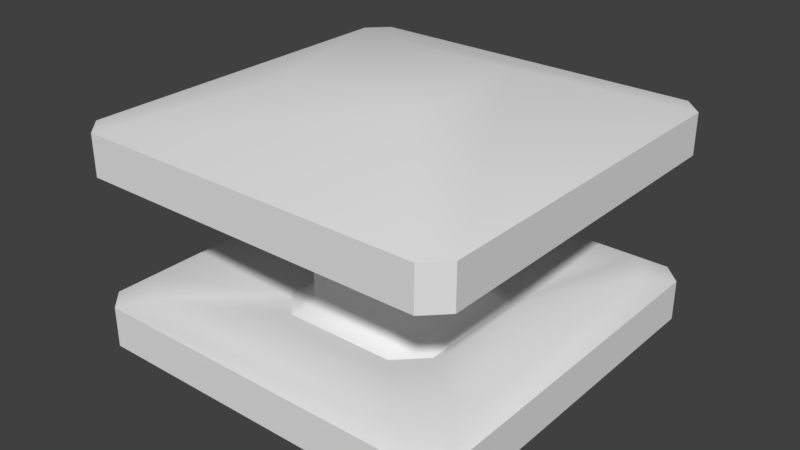 # Source: cyber_mine.blend  (saved by Blender 2.78.0; exported with 4.5.12 LTS)
import bpy
from mathutils import Matrix  # noqa: F401  (used for matrix-valued properties, if any)

bpy.ops.wm.read_factory_settings(use_empty=True)
scene = bpy.context.scene
scene.name = 'Scene'

# ---- collections
col_collection_1 = bpy.data.collections.new('Collection 1'); scene.collection.children.link(col_collection_1)

# ---- world
world_world = bpy.data.worlds.new('World'); scene.world = world_world
world_world.color = (0.05088, 0.05088, 0.05088)
world_world.use_sun_shadow = False
world_world.sun_shadow_jitter_overblur = 0.0
world_world.cycles.sampling_method = 'MANUAL'

# ---- meshes
me_cube_001 = bpy.data.meshes.new('Cube.001')
me_cube_001.from_pydata([(-0.3108, -0.2166, -0.3147), (-0.4, -0.2703, -0.3633), (-0.2703, -0.4, -0.3633), (-0.2166, -0.3108, -0.3147), (-0.4, -0.2703, 0.3633), (-0.3108, -0.2166, 0.3147), (-0.2166, -0.3108, 0.3147), (-0.2703, -0.4, 0.3633), (-0.4, 0.2703, 0.3633), (-0.2703, 0.4, 0.3633), (-0.2166, 0.3108, 0.3147), (-0.3108, 0.2166, 0.3147), (-0.3108, 0.2166, -0.3147), (-0.2166, 0.3108, -0.3147), (-0.2703, 0.4, -0.3633), (-0.4, 0.2703, -0.3633), (0.2703, 0.4, 0.3633), (0.4, 0.2703, 0.3633), (0.3108, 0.2166, 0.3147), (0.2166, 0.3108, 0.3147), (0.2166, 0.3108, -0.3147), (0.3108, 0.2166, -0.3147), (0.4, 0.2703, -0.3633), (0.2703, 0.4, -0.3633), (0.4, -0.2703, 0.3633), (0.2703, -0.4, 0.3633), (0.2166, -0.3108, 0.3147), (0.3108, -0.2166, 0.3147), (0.3108, -0.2166, -0.3147), (0.2166, -0.3108, -0.3147), (0.2703, -0.4, -0.3633), (0.4, -0.2703, -0.3633)], [], [(13, 10, 19, 20), (21, 18, 27, 28), (29, 26, 6, 3), (0, 5, 11, 12), (0, 1, 2, 3), (4, 5, 6, 7), (8, 9, 10, 11), (12, 13, 14, 15), (16, 17, 18, 19), (20, 21, 22, 23), (24, 25, 26, 27), (28, 29, 30, 31), (3, 6, 5, 0), (10, 13, 12, 11), (18, 21, 20, 19), (26, 29, 28, 27), (29, 3, 2, 30), (25, 7, 6, 26), (21, 28, 31, 22), (17, 24, 27, 18), (13, 20, 23, 14), (9, 16, 19, 10), (0, 12, 15, 1), (4, 8, 11, 5)])
me_cube_001.polygons.foreach_set('use_smooth', [True] * 24)
me_cube_001.use_remesh_preserve_volume = False
me_cube_001.use_remesh_preserve_attributes = False
me_cube_001.use_mirror_vertex_groups = False
me_cube_001.update()
me_cube = bpy.data.meshes.new('Cube')
me_cube.from_pydata([(-0.9084, -0.8142, -0.4938), (-0.319, -0.319, -0.6813), (-0.8142, -0.9084, -0.4938), (-0.8142, -0.9084, 0.4938), (-0.319, -0.319, 0.6813), (-0.9084, -0.8142, 0.4938), (-0.319, 0.319, -0.6813), (-0.9084, 0.8142, -0.4938), (-0.8142, 0.9084, -0.4938), (-0.9084, 0.8142, 0.4938), (-0.319, 0.319, 0.6813), (-0.8142, 0.9084, 0.4938), (0.319, -0.319, -0.6813), (0.9084, -0.8142, -0.4938), (0.8142, -0.9084, -0.4938), (0.9084, -0.8142, 0.4938), (0.319, -0.319, 0.6813), (0.8142, -0.9084, 0.4938), (0.319, 0.319, -0.6813), (0.8142, 0.9084, -0.4938), (0.9084, 0.8142, -0.4938), (0.8142, 0.9084, 0.4938), (0.319, 0.319, 0.6813), (0.9084, 0.8142, 0.4938), (-0.9084, -0.8142, -0.3026), (-0.8142, -0.9084, -0.3026), (-0.6895, -0.8192, -0.254), (-0.8192, -0.6895, -0.254), (-0.9084, -0.8142, 0.3026), (-0.8192, -0.6895, 0.254), (-0.6895, -0.8192, 0.254), (-0.8142, -0.9084, 0.3026), (-0.9084, 0.8142, 0.3026), (-0.8142, 0.9084, 0.3026), (-0.6895, 0.8192, 0.254), (-0.8192, 0.6895, 0.254), (-0.9084, 0.8142, -0.3026), (-0.8192, 0.6895, -0.254), (-0.6895, 0.8192, -0.254), (-0.8142, 0.9084, -0.3026), (0.6895, 0.8192, 0.254), (0.8142, 0.9084, 0.3026), (0.9084, 0.8142, 0.3026), (0.8192, 0.6895, 0.254), (0.8142, 0.9084, -0.3026), (0.6895, 0.8192, -0.254), (0.8192, 0.6895, -0.254), (0.9084, 0.8142, -0.3026), (0.8192, -0.6895, 0.254), (0.9084, -0.8142, 0.3026), (0.8142, -0.9084, 0.3026), (0.6895, -0.8192, 0.254), (0.9084, -0.8142, -0.3026), (0.8192, -0.6895, -0.254), (0.6895, -0.8192, -0.254), (0.8142, -0.9084, -0.3026), (-0.4, -0.2703, -0.3633), (-0.2703, -0.4, -0.3633), (-0.4, -0.2703, 0.3633), (-0.2703, -0.4, 0.3633), (-0.4, 0.2703, 0.3633), (-0.2703, 0.4, 0.3633), (-0.2703, 0.4, -0.3633), (-0.4, 0.2703, -0.3633), (0.2703, 0.4, 0.3633), (0.4, 0.2703, 0.3633), (0.4, 0.2703, -0.3633), (0.2703, 0.4, -0.3633), (0.4, -0.2703, 0.3633), (0.2703, -0.4, 0.3633), (0.2703, -0.4, -0.3633), (0.4, -0.2703, -0.3633), (-0.8142, -0.9084, -0.4938), (-0.8142, -0.9084, -0.4938), (-0.9084, -0.8142, -0.4938), (-0.9084, -0.8142, -0.4938), (-0.9084, -0.8142, 0.4938), (-0.9084, -0.8142, 0.4938), (-0.8142, -0.9084, 0.4938), (-0.8142, -0.9084, 0.4938), (-0.9084, 0.8142, -0.4938), (-0.9084, 0.8142, -0.4938), (-0.8142, 0.9084, -0.4938), (-0.8142, 0.9084, -0.4938), (-0.8142, 0.9084, 0.4938), (-0.8142, 0.9084, 0.4938), (-0.9084, 0.8142, 0.4938), (-0.9084, 0.8142, 0.4938), (0.9084, -0.8142, -0.4938), (0.9084, -0.8142, -0.4938), (0.8142, -0.9084, -0.4938), (0.8142, -0.9084, -0.4938), (0.8142, -0.9084, 0.4938), (0.8142, -0.9084, 0.4938), (0.9084, -0.8142, 0.4938), (0.9084, -0.8142, 0.4938), (0.8142, 0.9084, -0.4938), (0.8142, 0.9084, -0.4938), (0.9084, 0.8142, -0.4938), (0.9084, 0.8142, -0.4938), (0.9084, 0.8142, 0.4938), (0.9084, 0.8142, 0.4938), (0.8142, 0.9084, 0.4938), (0.8142, 0.9084, 0.4938), (-0.9084, -0.8142, -0.3026), (-0.9084, -0.8142, -0.3026), (-0.8142, -0.9084, -0.3026), (-0.8142, -0.9084, -0.3026), (-0.8142, -0.9084, 0.3026), (-0.8142, -0.9084, 0.3026), (-0.9084, -0.8142, 0.3026), (-0.9084, -0.8142, 0.3026), (-0.9084, 0.8142, 0.3026), (-0.9084, 0.8142, 0.3026), (-0.8142, 0.9084, 0.3026), (-0.8142, 0.9084, 0.3026), (-0.8142, 0.9084, -0.3026), (-0.8142, 0.9084, -0.3026), (-0.9084, 0.8142, -0.3026), (-0.9084, 0.8142, -0.3026), (0.8142, 0.9084, 0.3026), (0.8142, 0.9084, 0.3026), (0.9084, 0.8142, 0.3026), (0.9084, 0.8142, 0.3026), (0.9084, 0.8142, -0.3026), (0.9084, 0.8142, -0.3026), (0.8142, 0.9084, -0.3026), (0.8142, 0.9084, -0.3026), (0.9084, -0.8142, 0.3026), (0.9084, -0.8142, 0.3026), (0.8142, -0.9084, 0.3026), (0.8142, -0.9084, 0.3026), (0.8142, -0.9084, -0.3026), (0.8142, -0.9084, -0.3026), (0.9084, -0.8142, -0.3026), (0.9084, -0.8142, -0.3026)], [], [(22, 10, 4, 16), (99, 125, 135, 89), (26, 54, 70, 57), (111, 77, 87, 113), (91, 133, 107, 73), (83, 117, 127, 97), (75, 105, 119, 81), (29, 35, 60, 58), (123, 101, 95, 129), (53, 46, 66, 71), (115, 85, 103, 121), (45, 38, 62, 67), (131, 93, 79, 109), (34, 40, 64, 61), (51, 30, 59, 69), (43, 48, 68, 65), (37, 27, 56, 63), (74, 1, 72), (78, 4, 76), (6, 80, 82), (86, 10, 84), (12, 88, 90), (94, 16, 92), (18, 96, 98), (102, 22, 100), (104, 106, 26, 27), (110, 29, 30, 108), (112, 114, 34, 35), (118, 37, 38, 116), (40, 120, 122, 43), (126, 45, 46, 124), (48, 128, 130, 51), (134, 53, 54, 132), (6, 1, 74, 80), (31, 3, 5, 28), (4, 10, 86, 76), (39, 8, 7, 36), (18, 6, 82, 96), (10, 22, 102, 84), (47, 20, 19, 44), (12, 18, 98, 88), (22, 16, 94, 100), (55, 14, 13, 52), (1, 12, 90, 72), (16, 4, 78, 92), (2, 25, 24, 0), (51, 69, 68, 48), (11, 33, 32, 9), (43, 65, 64, 40), (23, 42, 41, 21), (59, 30, 29, 58), (17, 50, 49, 15), (34, 61, 60, 35), (54, 26, 106, 132), (130, 108, 30, 51), (46, 53, 134, 124), (122, 128, 48, 43), (38, 45, 126, 116), (114, 120, 40, 34), (27, 37, 118, 104), (110, 112, 35, 29), (26, 57, 56, 27), (62, 38, 37, 63), (66, 46, 45, 67), (70, 54, 53, 71), (6, 18, 12, 1)])
me_cube.polygons.foreach_set('use_smooth', [True] * 66)
me_cube.use_remesh_preserve_volume = False
me_cube.use_remesh_preserve_attributes = False
me_cube.use_mirror_vertex_groups = False
me_cube.update()

# ---- objects
ob_cybermine_core = bpy.data.objects.new('cybermine_core', me_cube_001)
ob_cybermine = bpy.data.objects.new('cybermine', me_cube)

# ---- transforms, parenting, visibility, modifiers, constraints
ob_cybermine_core.location = (0.0, 0.0, 0.0)
ob_cybermine_core.lineart.crease_threshold = 0.0
ob_cybermine.location = (0.0, 0.0, 0.0)
ob_cybermine.lineart.crease_threshold = 0.0

# ---- collection membership
col_collection_1.objects.link(ob_cybermine_core)
col_collection_1.objects.link(ob_cybermine)

# ---- scene / render settings (as saved in the file)
scene.frame_start = 1; scene.frame_end = 2; scene.frame_set(1)
scene.render.engine = 'BLENDER_EEVEE_NEXT'
scene.render.resolution_percentage = 50
scene.render.dither_intensity = 0.0
scene.cycles.use_denoising = False
scene.cycles.samples = 128
scene.cycles.sampling_pattern = 'TABULATED_SOBOL'
scene.cycles.light_sampling_threshold = 0.0
scene.cycles.use_adaptive_sampling = False
scene.cycles.use_light_tree = False
scene.cycles.blur_glossy = 0.0
scene.cycles.sample_clamp_indirect = 0.0
scene.view_settings.view_transform = 'Standard'
bpy.context.view_layer.update()

# ---- added for rendering (the .blend has no active camera and no usable light): camera, sun
cam_auto = bpy.data.cameras.new('AutoCamera')
cam_auto.lens = 50.0
cam_auto.sensor_width = 36.0
cam_auto.clip_end = 1000.0
ob_auto_camera = bpy.data.objects.new('AutoCamera', cam_auto)
scene.collection.objects.link(ob_auto_camera)
ob_auto_camera.location = (2.6908, -3.22896, 2.15264)
ob_auto_camera.rotation_euler = (1.09748, -7.21219e-08, 0.694738)
scene.camera = ob_auto_camera
light_auto_sun = bpy.data.lights.new('AutoSun', 'SUN')
light_auto_sun.energy = 3.0
light_auto_sun.angle = 0.0523599
ob_auto_sun = bpy.data.objects.new('AutoSun', light_auto_sun)
scene.collection.objects.link(ob_auto_sun)
ob_auto_sun.rotation_euler = (0.872665, 0.174533, 0.523599)
bpy.context.view_layer.update()
